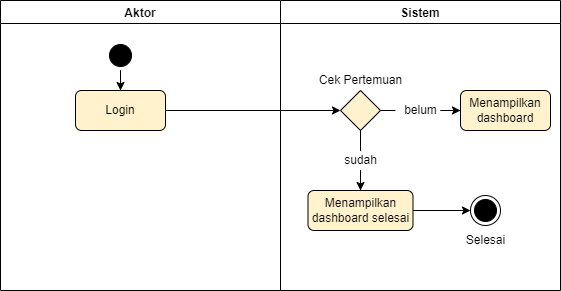

The diagram above was exported from draw.io. Its source (the exported page's mxGraphModel, read from the mxfile embedded in the PNG):
<mxGraphModel dx="1038" dy="571" grid="1" gridSize="10" guides="1" tooltips="1" connect="1" arrows="1" fold="1" page="1" pageScale="1" pageWidth="850" pageHeight="1100" math="0" shadow="0">
  <root>
    <mxCell id="0" />
    <mxCell id="1" parent="0" />
    <mxCell id="52WKTBAEoYesdE4pDkCS-1" value="Aktor" style="swimlane;" parent="1" vertex="1">
      <mxGeometry x="200" y="190" width="280" height="290" as="geometry" />
    </mxCell>
    <mxCell id="52WKTBAEoYesdE4pDkCS-7" value="" style="edgeStyle=orthogonalEdgeStyle;rounded=0;orthogonalLoop=1;jettySize=auto;html=1;" parent="52WKTBAEoYesdE4pDkCS-1" source="52WKTBAEoYesdE4pDkCS-3" target="52WKTBAEoYesdE4pDkCS-6" edge="1">
      <mxGeometry relative="1" as="geometry" />
    </mxCell>
    <mxCell id="52WKTBAEoYesdE4pDkCS-3" value="" style="ellipse;html=1;shape=startState;fillColor=#000000;strokeColor=default;" parent="52WKTBAEoYesdE4pDkCS-1" vertex="1">
      <mxGeometry x="105" y="40" width="30" height="30" as="geometry" />
    </mxCell>
    <mxCell id="52WKTBAEoYesdE4pDkCS-6" value="Login" style="rounded=1;whiteSpace=wrap;html=1;fillColor=#fff2cc;strokeColor=#000000;gradientColor=none;" parent="52WKTBAEoYesdE4pDkCS-1" vertex="1">
      <mxGeometry x="75" y="90" width="90" height="40" as="geometry" />
    </mxCell>
    <mxCell id="52WKTBAEoYesdE4pDkCS-2" value="Sistem" style="swimlane;" parent="1" vertex="1">
      <mxGeometry x="480" y="190" width="280" height="290" as="geometry" />
    </mxCell>
    <mxCell id="Yh4ClqzqHsnvgyreNQLn-14" style="edgeStyle=orthogonalEdgeStyle;rounded=0;orthogonalLoop=1;jettySize=auto;html=1;entryX=0.5;entryY=0;entryDx=0;entryDy=0;startArrow=none;" edge="1" parent="52WKTBAEoYesdE4pDkCS-2" source="Yh4ClqzqHsnvgyreNQLn-12" target="Yh4ClqzqHsnvgyreNQLn-4">
      <mxGeometry relative="1" as="geometry" />
    </mxCell>
    <mxCell id="Yh4ClqzqHsnvgyreNQLn-16" style="edgeStyle=orthogonalEdgeStyle;rounded=0;orthogonalLoop=1;jettySize=auto;html=1;entryX=0;entryY=0.5;entryDx=0;entryDy=0;startArrow=none;" edge="1" parent="52WKTBAEoYesdE4pDkCS-2" source="Yh4ClqzqHsnvgyreNQLn-8" target="52WKTBAEoYesdE4pDkCS-8">
      <mxGeometry relative="1" as="geometry" />
    </mxCell>
    <mxCell id="Yh4ClqzqHsnvgyreNQLn-1" value="" style="rhombus;whiteSpace=wrap;html=1;fillColor=#fff2cc;strokeColor=default;" vertex="1" parent="52WKTBAEoYesdE4pDkCS-2">
      <mxGeometry x="60" y="90" width="40" height="40" as="geometry" />
    </mxCell>
    <mxCell id="Yh4ClqzqHsnvgyreNQLn-3" value="Cek Pertemuan" style="text;html=1;align=center;verticalAlign=middle;resizable=0;points=[];autosize=1;strokeColor=none;fillColor=none;" vertex="1" parent="52WKTBAEoYesdE4pDkCS-2">
      <mxGeometry x="30" y="70" width="100" height="20" as="geometry" />
    </mxCell>
    <mxCell id="52WKTBAEoYesdE4pDkCS-8" value="Menampilkan dashboard" style="rounded=1;whiteSpace=wrap;html=1;fillColor=#fff2cc;strokeColor=#000000;gradientColor=none;" parent="52WKTBAEoYesdE4pDkCS-2" vertex="1">
      <mxGeometry x="180" y="90" width="90" height="40" as="geometry" />
    </mxCell>
    <mxCell id="Yh4ClqzqHsnvgyreNQLn-19" value="" style="edgeStyle=orthogonalEdgeStyle;rounded=0;orthogonalLoop=1;jettySize=auto;html=1;" edge="1" parent="52WKTBAEoYesdE4pDkCS-2" source="Yh4ClqzqHsnvgyreNQLn-4" target="52WKTBAEoYesdE4pDkCS-12">
      <mxGeometry relative="1" as="geometry" />
    </mxCell>
    <mxCell id="Yh4ClqzqHsnvgyreNQLn-4" value="Menampilkan dashboard selesai" style="rounded=1;whiteSpace=wrap;html=1;fillColor=#fff2cc;strokeColor=#000000;gradientColor=none;" vertex="1" parent="52WKTBAEoYesdE4pDkCS-2">
      <mxGeometry x="27.5" y="190" width="105" height="40" as="geometry" />
    </mxCell>
    <mxCell id="Yh4ClqzqHsnvgyreNQLn-12" value="sudah" style="text;html=1;align=center;verticalAlign=middle;resizable=0;points=[];autosize=1;strokeColor=none;fillColor=none;" vertex="1" parent="52WKTBAEoYesdE4pDkCS-2">
      <mxGeometry x="55" y="150" width="50" height="20" as="geometry" />
    </mxCell>
    <mxCell id="Yh4ClqzqHsnvgyreNQLn-15" value="" style="edgeStyle=orthogonalEdgeStyle;rounded=0;orthogonalLoop=1;jettySize=auto;html=1;entryX=0.5;entryY=0;entryDx=0;entryDy=0;endArrow=none;" edge="1" parent="52WKTBAEoYesdE4pDkCS-2" source="Yh4ClqzqHsnvgyreNQLn-1" target="Yh4ClqzqHsnvgyreNQLn-12">
      <mxGeometry relative="1" as="geometry">
        <mxPoint x="560" y="320" as="sourcePoint" />
        <mxPoint x="560" y="380" as="targetPoint" />
      </mxGeometry>
    </mxCell>
    <mxCell id="Yh4ClqzqHsnvgyreNQLn-8" value="belum" style="text;html=1;align=center;verticalAlign=middle;resizable=0;points=[];autosize=1;strokeColor=none;fillColor=none;" vertex="1" parent="52WKTBAEoYesdE4pDkCS-2">
      <mxGeometry x="115" y="100" width="50" height="20" as="geometry" />
    </mxCell>
    <mxCell id="Yh4ClqzqHsnvgyreNQLn-17" value="" style="edgeStyle=orthogonalEdgeStyle;rounded=0;orthogonalLoop=1;jettySize=auto;html=1;entryX=0;entryY=0.5;entryDx=0;entryDy=0;endArrow=none;" edge="1" parent="52WKTBAEoYesdE4pDkCS-2" target="Yh4ClqzqHsnvgyreNQLn-8">
      <mxGeometry relative="1" as="geometry">
        <mxPoint x="100" y="110" as="sourcePoint" />
        <mxPoint x="660" y="300" as="targetPoint" />
      </mxGeometry>
    </mxCell>
    <mxCell id="52WKTBAEoYesdE4pDkCS-12" value="" style="ellipse;html=1;shape=endState;fillColor=#000000;strokeColor=default;" parent="52WKTBAEoYesdE4pDkCS-2" vertex="1">
      <mxGeometry x="190" y="195" width="30" height="30" as="geometry" />
    </mxCell>
    <mxCell id="Yh4ClqzqHsnvgyreNQLn-20" value="Selesai" style="text;html=1;align=center;verticalAlign=middle;resizable=0;points=[];autosize=1;strokeColor=none;fillColor=none;" vertex="1" parent="52WKTBAEoYesdE4pDkCS-2">
      <mxGeometry x="180" y="230" width="50" height="20" as="geometry" />
    </mxCell>
    <mxCell id="Yh4ClqzqHsnvgyreNQLn-2" style="edgeStyle=orthogonalEdgeStyle;rounded=0;orthogonalLoop=1;jettySize=auto;html=1;entryX=0;entryY=0.5;entryDx=0;entryDy=0;" edge="1" parent="1" source="52WKTBAEoYesdE4pDkCS-6" target="Yh4ClqzqHsnvgyreNQLn-1">
      <mxGeometry relative="1" as="geometry" />
    </mxCell>
  </root>
</mxGraphModel>